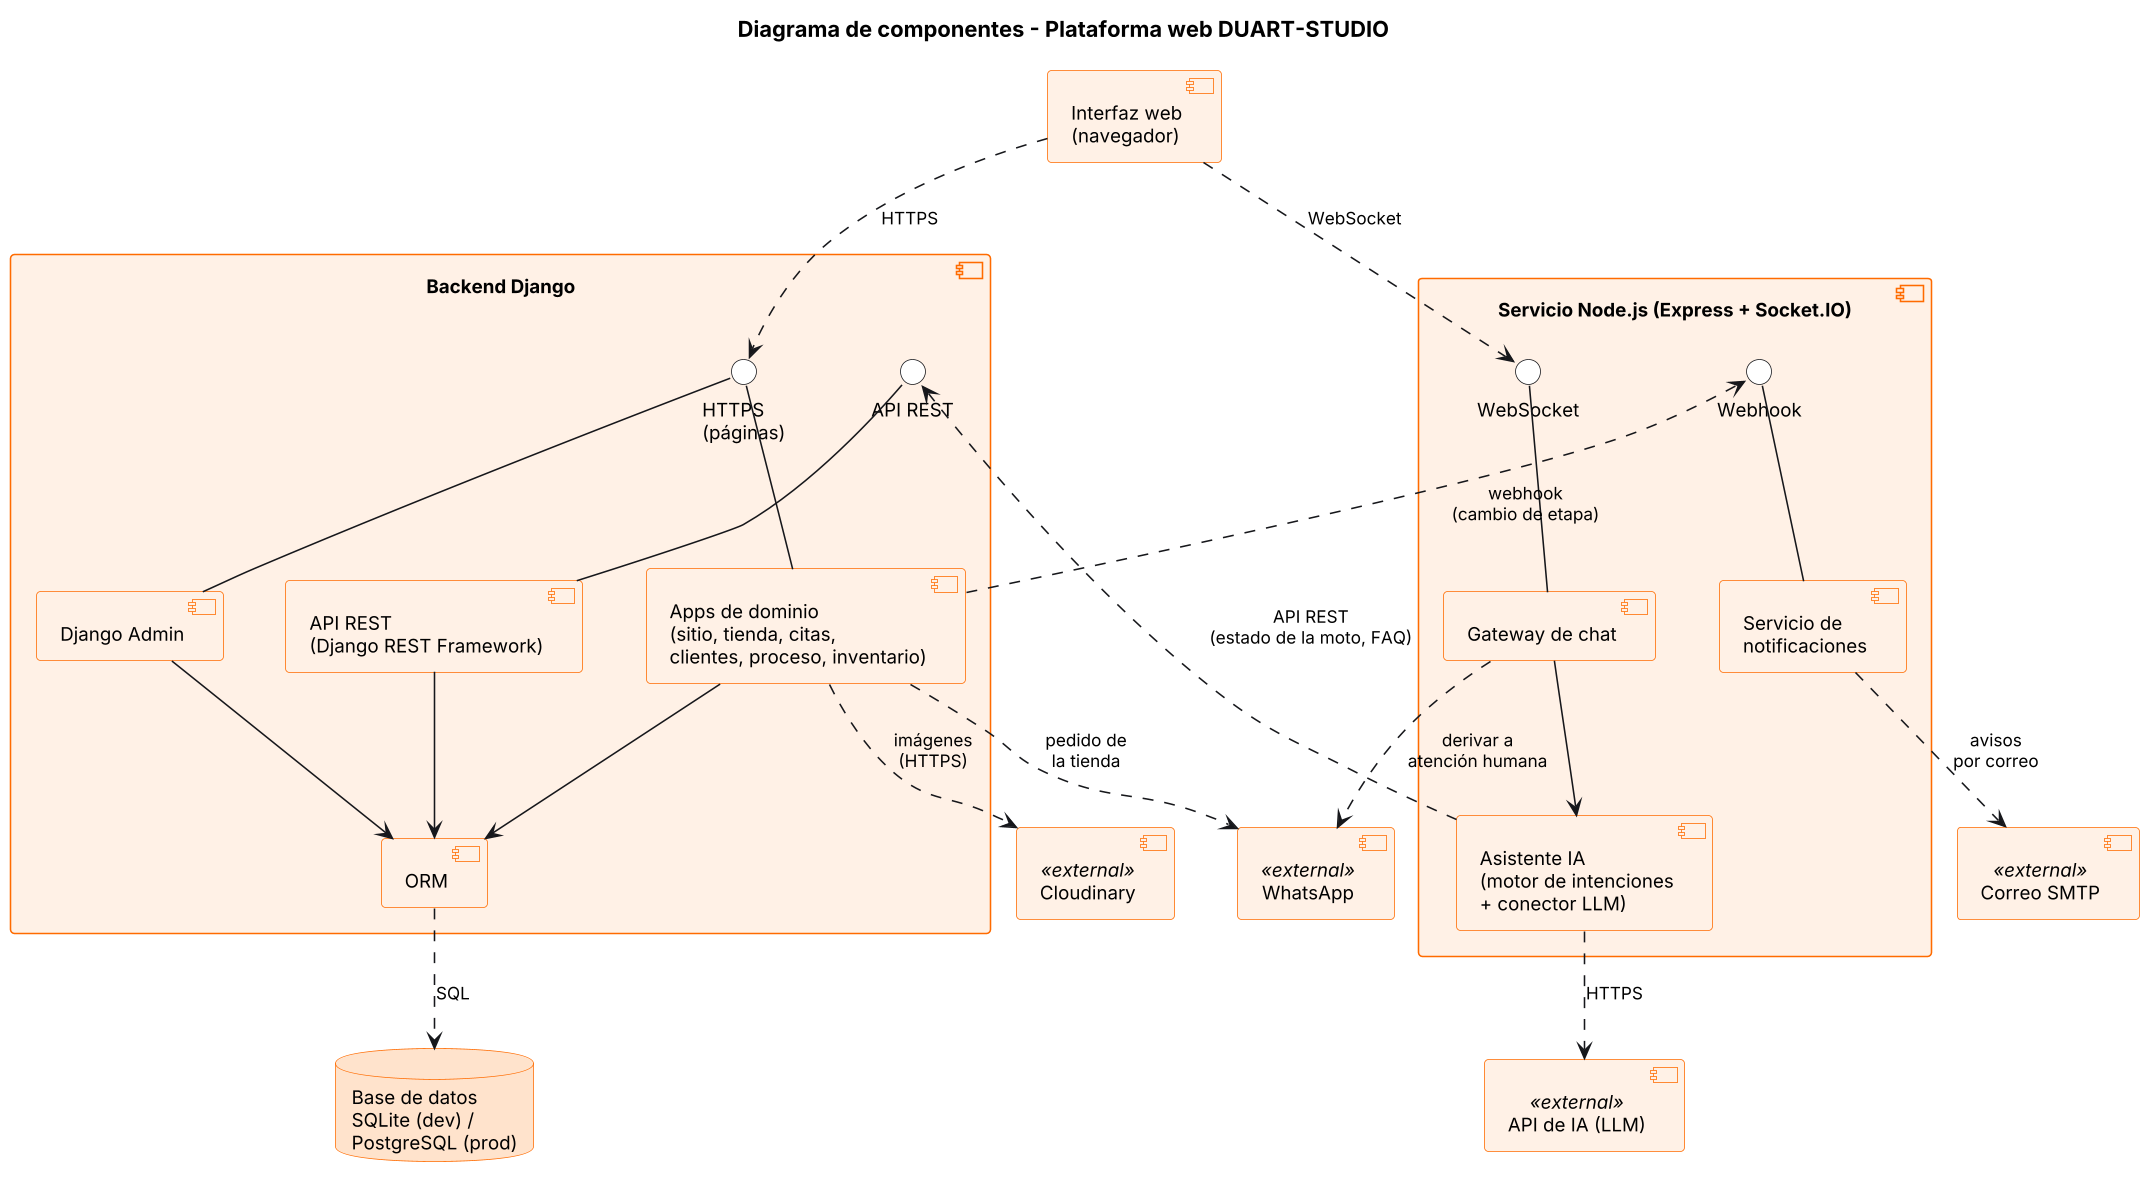

The diagram above was rendered by PlantUML. Its source (embedded in the PNG):
@startuml componentes
skinparamlocked dpi 150
!include style.iuml
skinparam componentStyle uml2
skinparam nodesep 40
skinparam ranksep 55
title Diagrama de componentes - Plataforma web DUART-STUDIO

component "Interfaz web\n(navegador)" as UI

component "Backend Django" as DJ {
  interface "HTTPS\n(páginas)" as I_HTTP
  interface "API REST" as I_API
  component "Apps de dominio\n(sitio, tienda, citas,\nclientes, proceso, inventario)" as APPS
  component "Django Admin" as ADM
  component "API REST\n(Django REST Framework)" as API
  component "ORM" as ORM
}

component "Servicio Node.js (Express + Socket.IO)" as NODE {
  interface "WebSocket" as I_WS
  interface "Webhook" as I_HOOK
  component "Gateway de chat" as GW
  component "Servicio de\nnotificaciones" as NOTI
  component "Asistente IA\n(motor de intenciones\n+ conector LLM)" as AI
}

database "Base de datos\nSQLite (dev) /\nPostgreSQL (prod)" as DB

component "API de IA (LLM)" as LLM <<external>>
component "WhatsApp" as WA <<external>>
component "Cloudinary" as CLD <<external>>
component "Correo SMTP" as SMTP <<external>>

I_HTTP -- APPS
I_HTTP -- ADM
I_API -- API
I_WS -- GW
I_HOOK -- NOTI

UI ..> I_HTTP : HTTPS
UI ..> I_WS : WebSocket

APPS --> ORM
ADM --> ORM
API --> ORM
ORM ..> DB : SQL

GW --> AI
AI ..> I_API : API REST\n(estado de la moto, FAQ)
APPS ..> I_HOOK : webhook\n(cambio de etapa)

AI ..> LLM : HTTPS
GW ..> WA : derivar a\natención humana
APPS ..> WA : pedido de\nla tienda
APPS ..> CLD : imágenes\n(HTTPS)
NOTI ..> SMTP : avisos\npor correo
@enduml